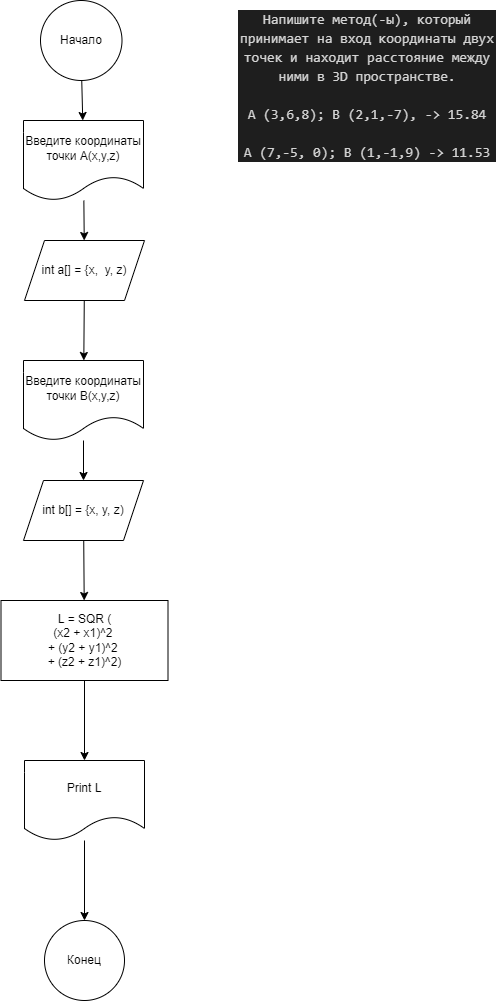

The diagram above was exported from draw.io. Its source (the exported page's mxGraphModel, read from the mxfile embedded in the PNG):
<mxGraphModel dx="336" dy="370" grid="1" gridSize="10" guides="1" tooltips="1" connect="1" arrows="1" fold="1" page="1" pageScale="1" pageWidth="827" pageHeight="1169" math="0" shadow="0">
  <root>
    <mxCell id="0" />
    <mxCell id="1" parent="0" />
    <mxCell id="2" value="&lt;div style=&quot;color: rgb(212, 212, 212); background-color: rgb(30, 30, 30); font-family: Consolas, &amp;quot;Courier New&amp;quot;, monospace; font-size: 14px; line-height: 19px;&quot;&gt;Напишите метод(-ы), который принимает на вход координаты двух точек и находит расстояние между ними в 3D пространстве.&lt;/div&gt;&lt;div style=&quot;color: rgb(212, 212, 212); background-color: rgb(30, 30, 30); font-family: Consolas, &amp;quot;Courier New&amp;quot;, monospace; font-size: 14px; line-height: 19px;&quot;&gt;&lt;br&gt;&lt;/div&gt;&lt;div style=&quot;color: rgb(212, 212, 212); background-color: rgb(30, 30, 30); font-family: Consolas, &amp;quot;Courier New&amp;quot;, monospace; font-size: 14px; line-height: 19px;&quot;&gt;&lt;div style=&quot;line-height: 19px;&quot;&gt;&lt;div&gt;A (3,6,8); B (2,1,-7), -&amp;gt; 15.84&lt;/div&gt;&lt;br&gt;&lt;div&gt;A (7,-5, 0); B (1,-1,9) -&amp;gt; 11.53&lt;/div&gt;&lt;/div&gt;&lt;/div&gt;" style="text;strokeColor=none;align=center;fillColor=none;html=1;verticalAlign=middle;whiteSpace=wrap;rounded=0;" parent="1" vertex="1">
      <mxGeometry x="567" width="260" height="170" as="geometry" />
    </mxCell>
    <mxCell id="7" value="" style="edgeStyle=none;html=1;" parent="1" source="3" target="6" edge="1">
      <mxGeometry relative="1" as="geometry" />
    </mxCell>
    <mxCell id="3" value="Начало" style="ellipse;whiteSpace=wrap;html=1;" parent="1" vertex="1">
      <mxGeometry x="370" width="81.5" height="80" as="geometry" />
    </mxCell>
    <mxCell id="12" value="" style="edgeStyle=none;html=1;" parent="1" source="5" target="11" edge="1">
      <mxGeometry relative="1" as="geometry" />
    </mxCell>
    <mxCell id="5" value="int a[] = {x,&amp;nbsp; y, z)" style="shape=parallelogram;perimeter=parallelogramPerimeter;whiteSpace=wrap;html=1;fixedSize=1;" parent="1" vertex="1">
      <mxGeometry x="354" y="240" width="120" height="60" as="geometry" />
    </mxCell>
    <mxCell id="8" value="" style="edgeStyle=none;html=1;" parent="1" source="6" target="5" edge="1">
      <mxGeometry relative="1" as="geometry" />
    </mxCell>
    <mxCell id="6" value="Введите координаты точки А(x,y,z)" style="shape=document;whiteSpace=wrap;html=1;boundedLbl=1;" parent="1" vertex="1">
      <mxGeometry x="353" y="120" width="120" height="80" as="geometry" />
    </mxCell>
    <mxCell id="14" value="" style="edgeStyle=none;html=1;" parent="1" source="9" target="13" edge="1">
      <mxGeometry relative="1" as="geometry" />
    </mxCell>
    <mxCell id="9" value="int b[] = {x, y, z)" style="shape=parallelogram;perimeter=parallelogramPerimeter;whiteSpace=wrap;html=1;fixedSize=1;" parent="1" vertex="1">
      <mxGeometry x="353" y="480" width="120" height="60" as="geometry" />
    </mxCell>
    <mxCell id="10" value="" style="edgeStyle=none;html=1;" parent="1" source="11" target="9" edge="1">
      <mxGeometry relative="1" as="geometry" />
    </mxCell>
    <mxCell id="11" value="Введите координаты точки B(x,y,z)" style="shape=document;whiteSpace=wrap;html=1;boundedLbl=1;" parent="1" vertex="1">
      <mxGeometry x="353" y="360" width="120" height="80" as="geometry" />
    </mxCell>
    <mxCell id="16" value="" style="edgeStyle=none;html=1;" parent="1" source="13" target="15" edge="1">
      <mxGeometry relative="1" as="geometry" />
    </mxCell>
    <mxCell id="13" value="L = SQR (&lt;br&gt;(x2 + x1)^2 &lt;br&gt;+ (y2 + y1)^2 &lt;br&gt;+ (z2 + z1)^2)" style="whiteSpace=wrap;html=1;" parent="1" vertex="1">
      <mxGeometry x="330.5" y="600" width="167" height="80" as="geometry" />
    </mxCell>
    <mxCell id="18" value="" style="edgeStyle=none;html=1;" parent="1" source="15" target="17" edge="1">
      <mxGeometry relative="1" as="geometry" />
    </mxCell>
    <mxCell id="15" value="Print L" style="shape=document;whiteSpace=wrap;html=1;boundedLbl=1;" parent="1" vertex="1">
      <mxGeometry x="354" y="760" width="120" height="80" as="geometry" />
    </mxCell>
    <mxCell id="17" value="Конец" style="ellipse;whiteSpace=wrap;html=1;" parent="1" vertex="1">
      <mxGeometry x="374" y="920" width="80" height="80" as="geometry" />
    </mxCell>
  </root>
</mxGraphModel>